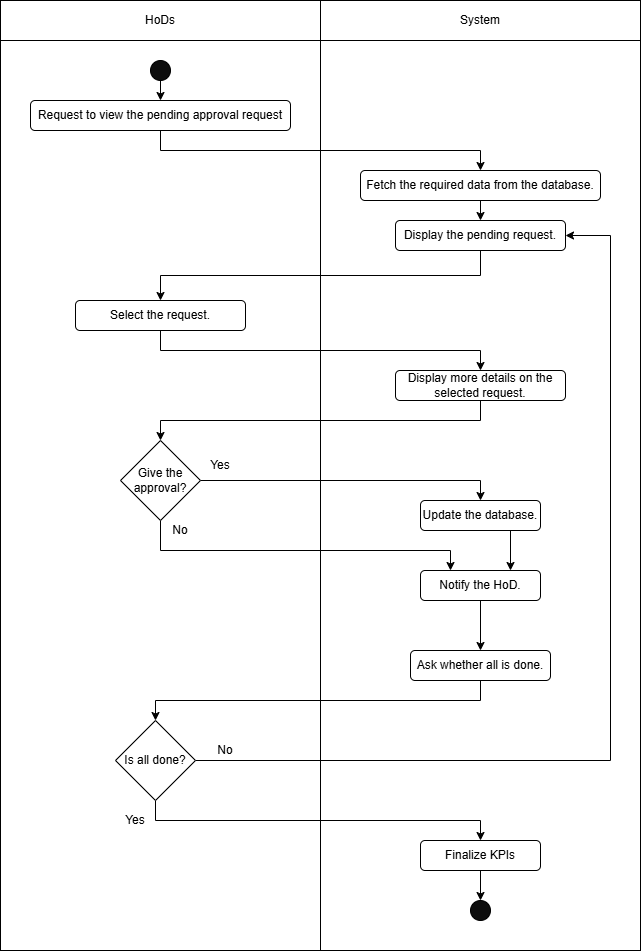

The diagram above was exported from draw.io. Its source (the exported page's mxGraphModel, read from the mxfile embedded in the PNG):
<mxGraphModel dx="1281" dy="674" grid="1" gridSize="10" guides="1" tooltips="1" connect="1" arrows="1" fold="1" page="1" pageScale="1" pageWidth="850" pageHeight="1100" math="0" shadow="0">
  <root>
    <mxCell id="0" />
    <mxCell id="1" parent="0" />
    <mxCell id="aOf5KAaS0bJzADEyvnma-1" value="" style="shape=internalStorage;whiteSpace=wrap;html=1;backgroundOutline=1;dx=320;dy=40;movable=1;resizable=1;rotatable=1;deletable=1;editable=1;locked=0;connectable=1;" parent="1" vertex="1">
      <mxGeometry x="80" y="30" width="640" height="950" as="geometry" />
    </mxCell>
    <mxCell id="aOf5KAaS0bJzADEyvnma-2" value="HoDs" style="text;html=1;align=center;verticalAlign=middle;whiteSpace=wrap;rounded=0;movable=1;resizable=1;rotatable=1;deletable=1;editable=1;locked=0;connectable=1;" parent="1" vertex="1">
      <mxGeometry x="210" y="30" width="60" height="40" as="geometry" />
    </mxCell>
    <mxCell id="aOf5KAaS0bJzADEyvnma-3" value="System" style="text;html=1;align=center;verticalAlign=middle;whiteSpace=wrap;rounded=0;movable=1;resizable=1;rotatable=1;deletable=1;editable=1;locked=0;connectable=1;" parent="1" vertex="1">
      <mxGeometry x="530" y="30" width="60" height="40" as="geometry" />
    </mxCell>
    <mxCell id="aOf5KAaS0bJzADEyvnma-7" style="edgeStyle=orthogonalEdgeStyle;rounded=0;orthogonalLoop=1;jettySize=auto;html=1;exitX=0.5;exitY=1;exitDx=0;exitDy=0;entryX=0.5;entryY=0;entryDx=0;entryDy=0;movable=1;resizable=1;rotatable=1;deletable=1;editable=1;locked=0;connectable=1;" parent="1" source="aOf5KAaS0bJzADEyvnma-4" target="aOf5KAaS0bJzADEyvnma-5" edge="1">
      <mxGeometry relative="1" as="geometry" />
    </mxCell>
    <mxCell id="aOf5KAaS0bJzADEyvnma-4" value="" style="ellipse;whiteSpace=wrap;html=1;aspect=fixed;fillColor=#0D0D0D;movable=1;resizable=1;rotatable=1;deletable=1;editable=1;locked=0;connectable=1;" parent="1" vertex="1">
      <mxGeometry x="230" y="90" width="20" height="20" as="geometry" />
    </mxCell>
    <mxCell id="aOf5KAaS0bJzADEyvnma-8" style="edgeStyle=orthogonalEdgeStyle;rounded=0;orthogonalLoop=1;jettySize=auto;html=1;exitX=0.5;exitY=1;exitDx=0;exitDy=0;entryX=0.5;entryY=0;entryDx=0;entryDy=0;movable=1;resizable=1;rotatable=1;deletable=1;editable=1;locked=0;connectable=1;" parent="1" source="aOf5KAaS0bJzADEyvnma-5" target="aOf5KAaS0bJzADEyvnma-6" edge="1">
      <mxGeometry relative="1" as="geometry" />
    </mxCell>
    <mxCell id="aOf5KAaS0bJzADEyvnma-5" value="Request to view the pending approval request" style="rounded=1;whiteSpace=wrap;html=1;movable=1;resizable=1;rotatable=1;deletable=1;editable=1;locked=0;connectable=1;" parent="1" vertex="1">
      <mxGeometry x="110" y="130" width="260" height="30" as="geometry" />
    </mxCell>
    <mxCell id="aOf5KAaS0bJzADEyvnma-10" style="edgeStyle=orthogonalEdgeStyle;rounded=0;orthogonalLoop=1;jettySize=auto;html=1;exitX=0.5;exitY=1;exitDx=0;exitDy=0;entryX=0.5;entryY=0;entryDx=0;entryDy=0;movable=1;resizable=1;rotatable=1;deletable=1;editable=1;locked=0;connectable=1;" parent="1" source="aOf5KAaS0bJzADEyvnma-6" target="aOf5KAaS0bJzADEyvnma-9" edge="1">
      <mxGeometry relative="1" as="geometry" />
    </mxCell>
    <mxCell id="aOf5KAaS0bJzADEyvnma-6" value="Fetch the required data from the database." style="rounded=1;whiteSpace=wrap;html=1;movable=1;resizable=1;rotatable=1;deletable=1;editable=1;locked=0;connectable=1;" parent="1" vertex="1">
      <mxGeometry x="440" y="200" width="240" height="30" as="geometry" />
    </mxCell>
    <mxCell id="aOf5KAaS0bJzADEyvnma-12" style="edgeStyle=orthogonalEdgeStyle;rounded=0;orthogonalLoop=1;jettySize=auto;html=1;exitX=0.5;exitY=1;exitDx=0;exitDy=0;entryX=0.5;entryY=0;entryDx=0;entryDy=0;movable=1;resizable=1;rotatable=1;deletable=1;editable=1;locked=0;connectable=1;" parent="1" source="aOf5KAaS0bJzADEyvnma-9" target="aOf5KAaS0bJzADEyvnma-11" edge="1">
      <mxGeometry relative="1" as="geometry" />
    </mxCell>
    <mxCell id="aOf5KAaS0bJzADEyvnma-9" value="Display the pending request." style="rounded=1;whiteSpace=wrap;html=1;movable=1;resizable=1;rotatable=1;deletable=1;editable=1;locked=0;connectable=1;" parent="1" vertex="1">
      <mxGeometry x="475" y="250" width="170" height="30" as="geometry" />
    </mxCell>
    <mxCell id="aOf5KAaS0bJzADEyvnma-15" style="edgeStyle=orthogonalEdgeStyle;rounded=0;orthogonalLoop=1;jettySize=auto;html=1;exitX=0.5;exitY=1;exitDx=0;exitDy=0;entryX=0.5;entryY=0;entryDx=0;entryDy=0;movable=1;resizable=1;rotatable=1;deletable=1;editable=1;locked=0;connectable=1;" parent="1" source="aOf5KAaS0bJzADEyvnma-11" target="aOf5KAaS0bJzADEyvnma-13" edge="1">
      <mxGeometry relative="1" as="geometry">
        <Array as="points">
          <mxPoint x="240" y="380" />
          <mxPoint x="560" y="380" />
        </Array>
      </mxGeometry>
    </mxCell>
    <mxCell id="aOf5KAaS0bJzADEyvnma-11" value="Select the request." style="rounded=1;whiteSpace=wrap;html=1;movable=1;resizable=1;rotatable=1;deletable=1;editable=1;locked=0;connectable=1;" parent="1" vertex="1">
      <mxGeometry x="155" y="330" width="170" height="30" as="geometry" />
    </mxCell>
    <mxCell id="aOf5KAaS0bJzADEyvnma-16" style="edgeStyle=orthogonalEdgeStyle;rounded=0;orthogonalLoop=1;jettySize=auto;html=1;exitX=0.5;exitY=1;exitDx=0;exitDy=0;entryX=0.5;entryY=0;entryDx=0;entryDy=0;movable=1;resizable=1;rotatable=1;deletable=1;editable=1;locked=0;connectable=1;" parent="1" source="aOf5KAaS0bJzADEyvnma-13" target="aOf5KAaS0bJzADEyvnma-14" edge="1">
      <mxGeometry relative="1" as="geometry">
        <Array as="points">
          <mxPoint x="560" y="450" />
          <mxPoint x="240" y="450" />
        </Array>
      </mxGeometry>
    </mxCell>
    <mxCell id="aOf5KAaS0bJzADEyvnma-13" value="Display more details on the selected request." style="rounded=1;whiteSpace=wrap;html=1;movable=1;resizable=1;rotatable=1;deletable=1;editable=1;locked=0;connectable=1;" parent="1" vertex="1">
      <mxGeometry x="475" y="400" width="170" height="30" as="geometry" />
    </mxCell>
    <mxCell id="aOf5KAaS0bJzADEyvnma-18" style="edgeStyle=orthogonalEdgeStyle;rounded=0;orthogonalLoop=1;jettySize=auto;html=1;exitX=1;exitY=0.5;exitDx=0;exitDy=0;entryX=0.5;entryY=0;entryDx=0;entryDy=0;movable=1;resizable=1;rotatable=1;deletable=1;editable=1;locked=0;connectable=1;" parent="1" source="aOf5KAaS0bJzADEyvnma-14" target="aOf5KAaS0bJzADEyvnma-17" edge="1">
      <mxGeometry relative="1" as="geometry" />
    </mxCell>
    <mxCell id="aOf5KAaS0bJzADEyvnma-21" style="edgeStyle=orthogonalEdgeStyle;rounded=0;orthogonalLoop=1;jettySize=auto;html=1;exitX=0.5;exitY=1;exitDx=0;exitDy=0;entryX=0.25;entryY=0;entryDx=0;entryDy=0;movable=1;resizable=1;rotatable=1;deletable=1;editable=1;locked=0;connectable=1;" parent="1" source="aOf5KAaS0bJzADEyvnma-14" target="aOf5KAaS0bJzADEyvnma-19" edge="1">
      <mxGeometry relative="1" as="geometry">
        <Array as="points">
          <mxPoint x="240" y="580" />
          <mxPoint x="530" y="580" />
        </Array>
      </mxGeometry>
    </mxCell>
    <mxCell id="aOf5KAaS0bJzADEyvnma-14" value="Give the approval?" style="rhombus;whiteSpace=wrap;html=1;movable=1;resizable=1;rotatable=1;deletable=1;editable=1;locked=0;connectable=1;" parent="1" vertex="1">
      <mxGeometry x="200" y="470" width="80" height="80" as="geometry" />
    </mxCell>
    <mxCell id="aOf5KAaS0bJzADEyvnma-20" style="edgeStyle=orthogonalEdgeStyle;rounded=0;orthogonalLoop=1;jettySize=auto;html=1;exitX=0.75;exitY=1;exitDx=0;exitDy=0;entryX=0.75;entryY=0;entryDx=0;entryDy=0;movable=1;resizable=1;rotatable=1;deletable=1;editable=1;locked=0;connectable=1;" parent="1" source="aOf5KAaS0bJzADEyvnma-17" target="aOf5KAaS0bJzADEyvnma-19" edge="1">
      <mxGeometry relative="1" as="geometry" />
    </mxCell>
    <mxCell id="aOf5KAaS0bJzADEyvnma-17" value="Update the database." style="rounded=1;whiteSpace=wrap;html=1;movable=1;resizable=1;rotatable=1;deletable=1;editable=1;locked=0;connectable=1;" parent="1" vertex="1">
      <mxGeometry x="500" y="530" width="120" height="30" as="geometry" />
    </mxCell>
    <mxCell id="aOf5KAaS0bJzADEyvnma-31" style="edgeStyle=orthogonalEdgeStyle;rounded=0;orthogonalLoop=1;jettySize=auto;html=1;exitX=0.5;exitY=1;exitDx=0;exitDy=0;entryX=0.5;entryY=0;entryDx=0;entryDy=0;movable=1;resizable=1;rotatable=1;deletable=1;editable=1;locked=0;connectable=1;" parent="1" source="aOf5KAaS0bJzADEyvnma-19" target="aOf5KAaS0bJzADEyvnma-29" edge="1">
      <mxGeometry relative="1" as="geometry" />
    </mxCell>
    <mxCell id="aOf5KAaS0bJzADEyvnma-19" value="Notify the HoD." style="rounded=1;whiteSpace=wrap;html=1;movable=1;resizable=1;rotatable=1;deletable=1;editable=1;locked=0;connectable=1;" parent="1" vertex="1">
      <mxGeometry x="500" y="600" width="120" height="30" as="geometry" />
    </mxCell>
    <mxCell id="aOf5KAaS0bJzADEyvnma-22" style="edgeStyle=orthogonalEdgeStyle;rounded=0;orthogonalLoop=1;jettySize=auto;html=1;exitX=0.5;exitY=1;exitDx=0;exitDy=0;entryX=0.5;entryY=0;entryDx=0;entryDy=0;movable=1;resizable=1;rotatable=1;deletable=1;editable=1;locked=0;connectable=1;" parent="1" source="aOf5KAaS0bJzADEyvnma-23" target="aOf5KAaS0bJzADEyvnma-27" edge="1">
      <mxGeometry relative="1" as="geometry" />
    </mxCell>
    <mxCell id="aOf5KAaS0bJzADEyvnma-34" style="edgeStyle=orthogonalEdgeStyle;rounded=0;orthogonalLoop=1;jettySize=auto;html=1;exitX=1;exitY=0.5;exitDx=0;exitDy=0;entryX=1;entryY=0.5;entryDx=0;entryDy=0;movable=1;resizable=1;rotatable=1;deletable=1;editable=1;locked=0;connectable=1;" parent="1" source="aOf5KAaS0bJzADEyvnma-23" target="aOf5KAaS0bJzADEyvnma-9" edge="1">
      <mxGeometry relative="1" as="geometry">
        <Array as="points">
          <mxPoint x="690" y="790" />
          <mxPoint x="690" y="265" />
        </Array>
      </mxGeometry>
    </mxCell>
    <mxCell id="aOf5KAaS0bJzADEyvnma-23" value="Is all done?" style="rhombus;whiteSpace=wrap;html=1;movable=1;resizable=1;rotatable=1;deletable=1;editable=1;locked=0;connectable=1;" parent="1" vertex="1">
      <mxGeometry x="195" y="750" width="80" height="80" as="geometry" />
    </mxCell>
    <mxCell id="aOf5KAaS0bJzADEyvnma-26" style="edgeStyle=orthogonalEdgeStyle;rounded=0;orthogonalLoop=1;jettySize=auto;html=1;exitX=0.5;exitY=1;exitDx=0;exitDy=0;entryX=0.5;entryY=0;entryDx=0;entryDy=0;movable=1;resizable=1;rotatable=1;deletable=1;editable=1;locked=0;connectable=1;" parent="1" source="aOf5KAaS0bJzADEyvnma-27" target="aOf5KAaS0bJzADEyvnma-28" edge="1">
      <mxGeometry relative="1" as="geometry" />
    </mxCell>
    <mxCell id="aOf5KAaS0bJzADEyvnma-27" value="Finalize KPIs" style="rounded=1;whiteSpace=wrap;html=1;movable=1;resizable=1;rotatable=1;deletable=1;editable=1;locked=0;connectable=1;" parent="1" vertex="1">
      <mxGeometry x="500" y="870" width="120" height="30" as="geometry" />
    </mxCell>
    <mxCell id="aOf5KAaS0bJzADEyvnma-28" value="" style="ellipse;whiteSpace=wrap;html=1;aspect=fixed;fillColor=#0D0D0D;movable=1;resizable=1;rotatable=1;deletable=1;editable=1;locked=0;connectable=1;" parent="1" vertex="1">
      <mxGeometry x="550" y="930" width="20" height="20" as="geometry" />
    </mxCell>
    <mxCell id="aOf5KAaS0bJzADEyvnma-30" style="edgeStyle=orthogonalEdgeStyle;rounded=0;orthogonalLoop=1;jettySize=auto;html=1;exitX=0.5;exitY=1;exitDx=0;exitDy=0;entryX=0.5;entryY=0;entryDx=0;entryDy=0;movable=1;resizable=1;rotatable=1;deletable=1;editable=1;locked=0;connectable=1;" parent="1" source="aOf5KAaS0bJzADEyvnma-29" target="aOf5KAaS0bJzADEyvnma-23" edge="1">
      <mxGeometry relative="1" as="geometry" />
    </mxCell>
    <mxCell id="aOf5KAaS0bJzADEyvnma-29" value="Ask whether all is done." style="rounded=1;whiteSpace=wrap;html=1;movable=1;resizable=1;rotatable=1;deletable=1;editable=1;locked=0;connectable=1;" parent="1" vertex="1">
      <mxGeometry x="490" y="680" width="140" height="30" as="geometry" />
    </mxCell>
    <mxCell id="aOf5KAaS0bJzADEyvnma-35" value="Yes" style="text;html=1;align=center;verticalAlign=middle;whiteSpace=wrap;rounded=0;movable=1;resizable=1;rotatable=1;deletable=1;editable=1;locked=0;connectable=1;" parent="1" vertex="1">
      <mxGeometry x="270" y="485" width="60" height="20" as="geometry" />
    </mxCell>
    <mxCell id="aOf5KAaS0bJzADEyvnma-36" value="No" style="text;html=1;align=center;verticalAlign=middle;whiteSpace=wrap;rounded=0;movable=1;resizable=1;rotatable=1;deletable=1;editable=1;locked=0;connectable=1;" parent="1" vertex="1">
      <mxGeometry x="230" y="550" width="60" height="20" as="geometry" />
    </mxCell>
    <mxCell id="aOf5KAaS0bJzADEyvnma-37" value="No" style="text;html=1;align=center;verticalAlign=middle;whiteSpace=wrap;rounded=0;movable=1;resizable=1;rotatable=1;deletable=1;editable=1;locked=0;connectable=1;" parent="1" vertex="1">
      <mxGeometry x="275" y="770" width="60" height="20" as="geometry" />
    </mxCell>
    <mxCell id="aOf5KAaS0bJzADEyvnma-38" value="Yes" style="text;html=1;align=center;verticalAlign=middle;whiteSpace=wrap;rounded=0;movable=1;resizable=1;rotatable=1;deletable=1;editable=1;locked=0;connectable=1;" parent="1" vertex="1">
      <mxGeometry x="185" y="840" width="60" height="20" as="geometry" />
    </mxCell>
  </root>
</mxGraphModel>